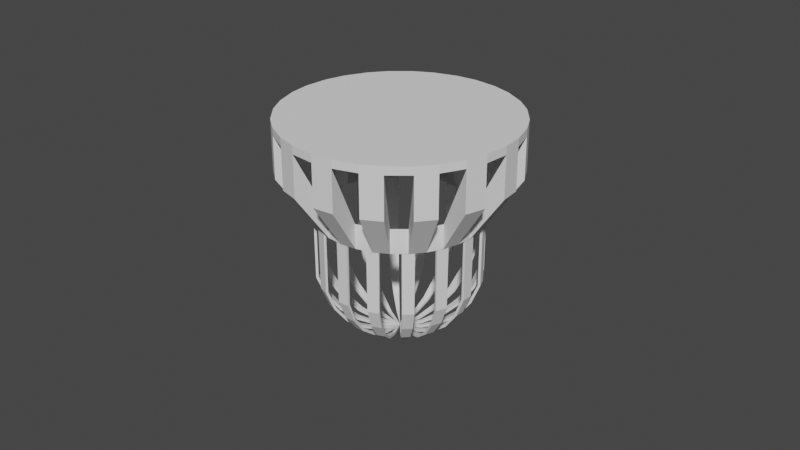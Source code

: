 # Source: SpawnFire.blend  (saved by Blender 2.91.10; exported with 4.5.12 LTS)
import bpy
from mathutils import Matrix  # noqa: F401  (used for matrix-valued properties, if any)

bpy.ops.wm.read_factory_settings(use_empty=True)
scene = bpy.context.scene
scene.name = 'Scene'

# ---- collections
col_collection = bpy.data.collections.new('Collection'); scene.collection.children.link(col_collection)

# ---- world
world_world = bpy.data.worlds.new('World'); scene.world = world_world
world_world.use_nodes = True; world_world.node_tree.nodes.clear()
_N = world_world.node_tree.nodes; _L = world_world.node_tree.links
n0 = _N.new('ShaderNodeOutputWorld'); n0.name = 'World Output'; n0.location = (300, 300)
n1 = _N.new('ShaderNodeBackground'); n1.name = 'Background'; n1.location = (10, 300)
n1.inputs[0].default_value = (0.05088, 0.05088, 0.05088, 1.0)
_L.new(n1.outputs[0], n0.inputs[0])
n0.is_active_output = True
world_world.color = (0.05088, 0.05088, 0.05088)
world_world.use_sun_shadow = False
world_world.sun_shadow_jitter_overblur = 0.0

# ---- meshes
me_sphere_001 = bpy.data.meshes.new('Sphere.001')
me_sphere_001.from_pydata([(-0.003955, 3.814e-07, -1.03), (-0.9896, -0.07116, 0.4961), (-0.9851, -0.06873, -0.2665), (-0.8833, -0.06162, -0.5148), (-0.7213, -0.05032, -0.7281), (-0.5102, -0.03558, -0.8919), (-0.2642, -0.01842, -0.9948), (-0.9896, 0.07116, 0.4961), (-0.9851, 0.06873, -0.2665), (-0.8833, 0.06162, -0.5148), (-0.7213, 0.05032, -0.7281), (-0.5102, 0.03558, -0.8919), (-0.2642, 0.01842, -0.9948), (0.0, 3.814e-07, -1.0), (-0.9598, -0.07116, 0.5), (-0.9561, -0.06873, -0.2588), (-0.8572, -0.06162, -0.5), (-0.6999, -0.05032, -0.7071), (-0.4949, -0.03558, -0.866), (-0.2562, -0.01842, -0.9659), (-0.9598, 0.07116, 0.5), (-0.9561, 0.06873, -0.2588), (-0.8572, 0.06162, -0.5), (-0.6999, 0.05032, -0.7071), (-0.4949, 0.03558, -0.866), (-0.2562, 0.01842, -0.9659)], [], [(2, 1, 7, 8), (6, 5, 11, 12), (3, 2, 8, 9), (0, 6, 12), (4, 3, 9, 10), (5, 4, 10, 11), (15, 21, 20, 14), (19, 25, 24, 18), (16, 22, 21, 15), (13, 25, 19), (17, 23, 22, 16), (18, 24, 23, 17), (1, 2, 15, 14), (2, 3, 16, 15), (3, 4, 17, 16), (4, 5, 18, 17), (5, 6, 19, 18), (8, 7, 20, 21), (9, 8, 21, 22), (10, 9, 22, 23), (11, 10, 23, 24), (12, 11, 24, 25), (7, 1, 14, 20), (6, 0, 13, 19), (0, 12, 25, 13)])
_uv = me_sphere_001.uv_layers.new(name='UVMap')
_uv.uv.foreach_set('vector', [1.0, 0.4167, 1.0, 0.5, 0.9545, 0.5, 0.9545, 0.4167, 1.0, 0.08333, 1.0, 0.1667, 0.9545, 0.1667, 0.9545, 0.08333, 1.0, 0.3333, 1.0, 0.4167, 0.9545, 0.4167, 0.9545, 0.3333, 0.9773, 0.0, 1.0, 0.08333, 0.9545, 0.08333, 1.0, 0.25, 1.0, 0.3333, 0.9545, 0.3333, 0.9545, 0.25, 1.0, 0.1667, 1.0, 0.25, 0.9545, 0.25, 0.9545, 0.1667, 1.0, 0.4167, 0.9545, 0.4167, 0.9545, 0.5, 1.0, 0.5, 1.0, 0.08333, 0.9545, 0.08333, 0.9545, 0.1667, 1.0, 0.1667, 1.0, 0.3333, 0.9545, 0.3333, 0.9545, 0.4167, 1.0, 0.4167, 0.9773, 0.0, 0.9545, 0.08333, 1.0, 0.08333, 1.0, 0.25, 0.9545, 0.25, 0.9545, 0.3333, 1.0, 0.3333, 1.0, 0.1667, 0.9545, 0.1667, 0.9545, 0.25, 1.0, 0.25, 1.0, 0.5, 1.0, 0.4167, 1.0, 0.4167, 1.0, 0.5, 1.0, 0.4167, 1.0, 0.3333, 1.0, 0.3333, 1.0, 0.4167, 1.0, 0.3333, 1.0, 0.25, 1.0, 0.25, 1.0, 0.3333, 1.0, 0.25, 1.0, 0.1667, 1.0, 0.1667, 1.0, 0.25, 1.0, 0.1667, 1.0, 0.08333, 1.0, 0.08333, 1.0, 0.1667, 0.9545, 0.4167, 0.9545, 0.5, 0.9545, 0.5, 0.9545, 0.4167, 0.9545, 0.3333, 0.9545, 0.4167, 0.9545, 0.4167, 0.9545, 0.3333, 0.9545, 0.25, 0.9545, 0.3333, 0.9545, 0.3333, 0.9545, 0.25, 0.9545, 0.1667, 0.9545, 0.25, 0.9545, 0.25, 0.9545, 0.1667, 0.9545, 0.08333, 0.9545, 0.1667, 0.9545, 0.1667, 0.9545, 0.08333, 0.9545, 0.5, 1.0, 0.5, 1.0, 0.5, 0.9545, 0.5, 1.0, 0.08333, 0.9773, 0.0, 0.9773, 0.0, 1.0, 0.08333, 0.9773, 0.0, 0.9545, 0.08333, 0.9545, 0.08333, 0.9773, 0.0])
me_sphere_001.use_remesh_fix_poles = True
me_sphere_001.use_remesh_preserve_attributes = False
me_sphere_001.use_mirror_vertex_groups = False
me_sphere_001.update()
me_cylinder = bpy.data.meshes.new('Cylinder')
me_cylinder.from_pydata([(0.0, 1.0, -1.0), (0.0, 1.0, -0.7), (0.1951, 0.9808, -1.0), (0.1951, 0.9808, -0.7), (0.3827, 0.9239, -1.0), (0.3827, 0.9239, -0.7), (0.5556, 0.8315, -1.0), (0.5556, 0.8315, -0.7), (0.7071, 0.7071, -1.0), (0.7071, 0.7071, -0.7), (0.8315, 0.5556, -1.0), (0.8315, 0.5556, -0.7), (0.9239, 0.3827, -1.0), (0.9239, 0.3827, -0.7), (0.9808, 0.1951, -1.0), (0.9808, 0.1951, -0.7), (1.0, 7.55e-08, -1.0), (1.0, 7.55e-08, -0.7), (0.9808, -0.1951, -1.0), (0.9808, -0.1951, -0.7), (0.9239, -0.3827, -1.0), (0.9239, -0.3827, -0.7), (0.8315, -0.5556, -1.0), (0.8315, -0.5556, -0.7), (0.7071, -0.7071, -1.0), (0.7071, -0.7071, -0.7), (0.5556, -0.8315, -1.0), (0.5556, -0.8315, -0.7), (0.3827, -0.9239, -1.0), (0.3827, -0.9239, -0.7), (0.1951, -0.9808, -1.0), (0.1951, -0.9808, -0.7), (-3.258e-07, -1.0, -1.0), (-3.258e-07, -1.0, -0.7), (-0.1951, -0.9808, -1.0), (-0.1951, -0.9808, -0.7), (-0.3827, -0.9239, -1.0), (-0.3827, -0.9239, -0.7), (-0.5556, -0.8315, -1.0), (-0.5556, -0.8315, -0.7), (-0.7071, -0.7071, -1.0), (-0.7071, -0.7071, -0.7), (-0.8315, -0.5556, -1.0), (-0.8315, -0.5556, -0.7), (-0.9239, -0.3827, -1.0), (-0.9239, -0.3827, -0.7), (-0.9808, -0.1951, -1.0), (-0.9808, -0.1951, -0.7), (-1.0, 9.656e-07, -1.0), (-1.0, 9.656e-07, -0.7), (-0.9808, 0.1951, -1.0), (-0.9808, 0.1951, -0.7), (-0.9239, 0.3827, -1.0), (-0.9239, 0.3827, -0.7), (-0.8315, 0.5556, -1.0), (-0.8315, 0.5556, -0.7), (-0.7071, 0.7071, -1.0), (-0.7071, 0.7071, -0.7), (-0.5556, 0.8315, -1.0), (-0.5556, 0.8315, -0.7), (-0.3827, 0.9239, -1.0), (-0.3827, 0.9239, -0.7), (-0.1951, 0.9808, -1.0), (-0.1951, 0.9808, -0.7), (-0.01081, 1.415, -0.4067), (-0.01081, 1.415, 0.1067), (0.2866, 1.385, 0.1067), (0.2866, 1.385, -0.4067), (0.5314, 1.311, -0.4067), (0.5314, 1.311, 0.1067), (0.7949, 1.17, 0.1067), (0.7949, 1.17, -0.4067), (0.9927, 1.008, -0.4067), (0.9927, 1.008, 0.1067), (1.182, 0.777, 0.1067), (1.182, 0.777, -0.4067), (1.303, 0.5514, -0.4067), (1.303, 0.5514, 0.1067), (1.39, 0.2654, 0.1067), (1.39, 0.2654, -0.4067), (1.415, 0.01081, -0.4067), (1.415, 0.01081, 0.1067), (1.385, -0.2866, 0.1067), (1.385, -0.2866, -0.4067), (1.311, -0.5314, -0.4067), (1.311, -0.5314, 0.1067), (1.17, -0.7949, 0.1067), (1.17, -0.7949, -0.4067), (1.008, -0.9927, -0.4067), (1.008, -0.9927, 0.1067), (0.777, -1.182, 0.1067), (0.777, -1.182, -0.4067), (0.5514, -1.303, -0.4067), (0.5514, -1.303, 0.1067), (0.2654, -1.39, 0.1067), (0.2654, -1.39, -0.4067), (0.01081, -1.415, -0.4067), (0.01081, -1.415, 0.1067), (-0.2866, -1.385, 0.1067), (-0.2866, -1.385, -0.4067), (-0.5314, -1.311, -0.4067), (-0.5314, -1.311, 0.1067), (-0.7949, -1.17, 0.1067), (-0.7949, -1.17, -0.4067), (-0.9927, -1.008, -0.4067), (-0.9927, -1.008, 0.1067), (-1.182, -0.777, 0.1067), (-1.182, -0.777, -0.4067), (-1.303, -0.5514, -0.4067), (-1.303, -0.5514, 0.1067), (-1.39, -0.2654, 0.1067), (-1.39, -0.2654, -0.4067), (-1.415, -0.01081, -0.4067), (-1.415, -0.01081, 0.1067), (-1.385, 0.2866, 0.1067), (-1.385, 0.2866, -0.4067), (-1.311, 0.5314, -0.4067), (-1.311, 0.5314, 0.1067), (-1.17, 0.7949, 0.1067), (-1.17, 0.7949, -0.4067), (-1.008, 0.9927, -0.4067), (-1.008, 0.9927, 0.1067), (-0.777, 1.182, 0.1067), (-0.777, 1.182, -0.4067), (-0.5514, 1.303, -0.4067), (-0.5514, 1.303, 0.1067), (-0.2654, 1.39, 0.1067), (-0.2654, 1.39, -0.4067), (0.5314, 1.311, 0.2067), (0.2866, 1.385, 0.2067), (0.9927, 1.008, 0.2067), (0.7949, 1.17, 0.2067), (1.303, 0.5514, 0.2067), (1.182, 0.777, 0.2067), (1.415, 0.01081, 0.2067), (1.39, 0.2654, 0.2067), (1.311, -0.5314, 0.2067), (1.385, -0.2866, 0.2067), (1.008, -0.9927, 0.2067), (1.17, -0.7949, 0.2067), (0.5514, -1.303, 0.2067), (0.777, -1.182, 0.2067), (0.01081, -1.415, 0.2067), (0.2654, -1.39, 0.2067), (-0.5314, -1.311, 0.2067), (-0.2866, -1.385, 0.2067), (-0.9927, -1.008, 0.2067), (-0.7949, -1.17, 0.2067), (-1.303, -0.5514, 0.2067), (-1.182, -0.777, 0.2067), (-1.415, -0.01081, 0.2067), (-1.39, -0.2654, 0.2067), (-1.311, 0.5314, 0.2067), (-1.385, 0.2866, 0.2067), (-1.008, 0.9927, 0.2067), (-1.17, 0.7949, 0.2067), (-0.5514, 1.303, 0.2067), (-0.777, 1.182, 0.2067), (-0.01081, 1.415, 0.2067), (-0.2654, 1.39, 0.2067)], [], [(0, 1, 3, 2), (60, 58, 123, 124), (4, 5, 7, 6), (6, 7, 70, 71), (8, 9, 11, 10), (23, 25, 89, 86), (12, 13, 15, 14), (58, 59, 122, 123), (16, 17, 19, 18), (24, 22, 87, 88), (20, 21, 23, 22), (41, 40, 104, 105), (24, 25, 27, 26), (22, 23, 86, 87), (28, 29, 31, 30), (39, 41, 105, 102), (32, 33, 35, 34), (5, 4, 68, 69), (36, 37, 39, 38), (40, 38, 103, 104), (40, 41, 43, 42), (57, 56, 120, 121), (44, 45, 47, 46), (3, 5, 69, 66), (48, 49, 51, 50), (38, 39, 102, 103), (52, 53, 55, 54), (55, 57, 121, 118), (56, 57, 59, 58), (4, 2, 67, 68), (60, 61, 63, 62), (21, 20, 84, 85), (67, 66, 69, 68), (71, 70, 73, 72), (75, 74, 77, 76), (79, 78, 81, 80), (83, 82, 85, 84), (87, 86, 89, 88), (91, 90, 93, 92), (95, 94, 97, 96), (99, 98, 101, 100), (103, 102, 105, 104), (107, 106, 109, 108), (111, 110, 113, 112), (115, 114, 117, 116), (119, 118, 121, 120), (123, 122, 125, 124), (127, 126, 65, 64), (25, 24, 88, 89), (8, 6, 71, 72), (59, 61, 125, 122), (42, 43, 106, 107), (7, 9, 73, 70), (61, 60, 124, 125), (44, 42, 107, 108), (9, 8, 72, 73), (43, 45, 109, 106), (26, 27, 90, 91), (45, 44, 108, 109), (28, 26, 91, 92), (62, 63, 126, 127), (27, 29, 93, 90), (10, 11, 74, 75), (0, 62, 127, 64), (29, 28, 92, 93), (12, 10, 75, 76), (63, 1, 65, 126), (46, 47, 110, 111), (11, 13, 77, 74), (48, 46, 111, 112), (13, 12, 76, 77), (47, 49, 113, 110), (30, 31, 94, 95), (49, 48, 112, 113), (32, 30, 95, 96), (31, 33, 97, 94), (14, 15, 78, 79), (33, 32, 96, 97), (16, 14, 79, 80), (50, 51, 114, 115), (15, 17, 81, 78), (52, 50, 115, 116), (17, 16, 80, 81), (51, 53, 117, 114), (34, 35, 98, 99), (53, 52, 116, 117), (36, 34, 99, 100), (35, 37, 101, 98), (18, 19, 82, 83), (37, 36, 100, 101), (20, 18, 83, 84), (1, 0, 64, 65), (54, 55, 118, 119), (19, 21, 85, 82), (2, 3, 66, 67), (56, 54, 119, 120), (105, 146, 149, 106), (143, 140, 141, 138, 139, 136, 137, 134, 135, 132, 133, 130, 131, 128, 129, 158, 159, 156, 157, 154, 155, 152, 153, 150, 151, 148, 149, 146, 147, 144, 145, 142), (98, 145, 144, 101), (101, 144, 147, 102), (93, 140, 143, 94), (126, 159, 158, 65), (86, 139, 138, 89), (97, 142, 145, 98), (89, 138, 141, 90), (114, 153, 152, 117), (74, 133, 132, 77), (85, 136, 139, 86), (102, 147, 146, 105), (81, 134, 137, 82), (77, 132, 135, 78), (90, 141, 140, 93), (73, 130, 133, 74), (118, 155, 154, 121), (78, 135, 134, 81), (65, 158, 129, 66), (106, 149, 148, 109), (125, 156, 159, 126), (66, 129, 128, 69), (121, 154, 157, 122), (94, 143, 142, 97), (117, 152, 155, 118), (122, 157, 156, 125), (82, 137, 136, 85), (113, 150, 153, 114), (110, 151, 150, 113), (109, 148, 151, 110), (70, 131, 130, 73), (69, 128, 131, 70), (70, 73, 74, 77, 78, 81, 82, 85, 86, 89, 90, 93, 94, 97, 98, 101, 102, 105, 106, 109, 110, 113, 114, 117, 118, 121, 122, 125, 126, 65, 66, 69)])
_uv = me_cylinder.uv_layers.new(name='UVMap')
_uv.uv.foreach_set('vector', [1.0, 0.5, 1.0, 1.0, 0.9688, 1.0, 0.9688, 0.5, 0.0, 0.0, 0.0, 0.0, 0.0, 0.0, 0.0, 0.0, 0.9375, 0.5, 0.9375, 1.0, 0.9062, 1.0, 0.9062, 0.5, 0.9062, 0.5, 0.9062, 1.0, 0.9062, 1.0, 0.9062, 0.5, 0.875, 0.5, 0.875, 1.0, 0.8438, 1.0, 0.8438, 0.5, 0.0, 0.0, 0.0, 0.0, 0.0, 0.0, 0.0, 0.0, 0.8125, 0.5, 0.8125, 1.0, 0.7812, 1.0, 0.7812, 0.5, 0.09375, 0.5, 0.09375, 1.0, 0.09375, 1.0, 0.09375, 0.5, 0.75, 0.5, 0.75, 1.0, 0.7188, 1.0, 0.7188, 0.5, 0.0, 0.0, 0.0, 0.0, 0.0, 0.0, 0.0, 0.0, 0.6875, 0.5, 0.6875, 1.0, 0.6562, 1.0, 0.6562, 0.5, 0.375, 1.0, 0.375, 0.5, 0.375, 0.5, 0.375, 1.0, 0.625, 0.5, 0.625, 1.0, 0.5938, 1.0, 0.5938, 0.5, 0.6562, 0.5, 0.6562, 1.0, 0.6562, 1.0, 0.6562, 0.5, 0.5625, 0.5, 0.5625, 1.0, 0.5312, 1.0, 0.5312, 0.5, 0.0, 0.0, 0.0, 0.0, 0.0, 0.0, 0.0, 0.0, 0.5, 0.5, 0.5, 1.0, 0.4688, 1.0, 0.4688, 0.5, 0.9375, 1.0, 0.9375, 0.5, 0.9375, 0.5, 0.9375, 1.0, 0.4375, 0.5, 0.4375, 1.0, 0.4062, 1.0, 0.4062, 0.5, 0.0, 0.0, 0.0, 0.0, 0.0, 0.0, 0.0, 0.0, 0.375, 0.5, 0.375, 1.0, 0.3438, 1.0, 0.3438, 0.5, 0.125, 1.0, 0.125, 0.5, 0.125, 0.5, 0.125, 1.0, 0.3125, 0.5, 0.3125, 1.0, 0.2812, 1.0, 0.2812, 0.5, 0.0, 0.0, 0.0, 0.0, 0.0, 0.0, 0.0, 0.0, 0.25, 0.5, 0.25, 1.0, 0.2188, 1.0, 0.2188, 0.5, 0.4062, 0.5, 0.4062, 1.0, 0.4062, 1.0, 0.4062, 0.5, 0.1875, 0.5, 0.1875, 1.0, 0.1562, 1.0, 0.1562, 0.5, 0.0, 0.0, 0.0, 0.0, 0.0, 0.0, 0.0, 0.0, 0.125, 0.5, 0.125, 1.0, 0.09375, 1.0, 0.09375, 0.5, 0.0, 0.0, 0.0, 0.0, 0.0, 0.0, 0.0, 0.0, 0.0625, 0.5, 0.0625, 1.0, 0.03125, 1.0, 0.03125, 0.5, 0.6875, 1.0, 0.6875, 0.5, 0.6875, 0.5, 0.6875, 1.0, 0.9688, 0.5, 0.9688, 1.0, 0.9375, 1.0, 0.9375, 0.5, 0.9062, 0.5, 0.9062, 1.0, 0.875, 1.0, 0.875, 0.5, 0.8438, 0.5, 0.8438, 1.0, 0.8125, 1.0, 0.8125, 0.5, 0.7812, 0.5, 0.7812, 1.0, 0.75, 1.0, 0.75, 0.5, 0.7188, 0.5, 0.7188, 1.0, 0.6875, 1.0, 0.6875, 0.5, 0.6562, 0.5, 0.6562, 1.0, 0.625, 1.0, 0.625, 0.5, 0.5938, 0.5, 0.5938, 1.0, 0.5625, 1.0, 0.5625, 0.5, 0.5312, 0.5, 0.5312, 1.0, 0.5, 1.0, 0.5, 0.5, 0.4688, 0.5, 0.4688, 1.0, 0.4375, 1.0, 0.4375, 0.5, 0.4062, 0.5, 0.4062, 1.0, 0.375, 1.0, 0.375, 0.5, 0.3438, 0.5, 0.3438, 1.0, 0.3125, 1.0, 0.3125, 0.5, 0.2812, 0.5, 0.2812, 1.0, 0.25, 1.0, 0.25, 0.5, 0.2188, 0.5, 0.2188, 1.0, 0.1875, 1.0, 0.1875, 0.5, 0.1562, 0.5, 0.1562, 1.0, 0.125, 1.0, 0.125, 0.5, 0.09375, 0.5, 0.09375, 1.0, 0.0625, 1.0, 0.0625, 0.5, 0.03125, 0.5, 0.03125, 1.0, 0.0, 1.0, 0.0, 0.5, 0.625, 1.0, 0.625, 0.5, 0.625, 0.5, 0.625, 1.0, 0.0, 0.0, 0.0, 0.0, 0.0, 0.0, 0.0, 0.0, 0.0, 0.0, 0.0, 0.0, 0.0, 0.0, 0.0, 0.0, 0.3438, 0.5, 0.3438, 1.0, 0.3438, 1.0, 0.3438, 0.5, 0.0, 0.0, 0.0, 0.0, 0.0, 0.0, 0.0, 0.0, 0.0625, 1.0, 0.0625, 0.5, 0.0625, 0.5, 0.0625, 1.0, 0.0, 0.0, 0.0, 0.0, 0.0, 0.0, 0.0, 0.0, 0.875, 1.0, 0.875, 0.5, 0.875, 0.5, 0.875, 1.0, 0.0, 0.0, 0.0, 0.0, 0.0, 0.0, 0.0, 0.0, 0.5938, 0.5, 0.5938, 1.0, 0.5938, 1.0, 0.5938, 0.5, 0.3125, 1.0, 0.3125, 0.5, 0.3125, 0.5, 0.3125, 1.0, 0.0, 0.0, 0.0, 0.0, 0.0, 0.0, 0.0, 0.0, 0.03125, 0.5, 0.03125, 1.0, 0.03125, 1.0, 0.03125, 0.5, 0.0, 0.0, 0.0, 0.0, 0.0, 0.0, 0.0, 0.0, 0.8438, 0.5, 0.8438, 1.0, 0.8438, 1.0, 0.8438, 0.5, 0.0, 0.0, 0.0, 0.0, 0.0, 0.0, 0.0, 0.0, 0.5625, 1.0, 0.5625, 0.5, 0.5625, 0.5, 0.5625, 1.0, 0.0, 0.0, 0.0, 0.0, 0.0, 0.0, 0.0, 0.0, 0.0, 0.0, 0.0, 0.0, 0.0, 0.0, 0.0, 0.0, 0.2812, 0.5, 0.2812, 1.0, 0.2812, 1.0, 0.2812, 0.5, 0.0, 0.0, 0.0, 0.0, 0.0, 0.0, 0.0, 0.0, 0.0, 0.0, 0.0, 0.0, 0.0, 0.0, 0.0, 0.0, 0.8125, 1.0, 0.8125, 0.5, 0.8125, 0.5, 0.8125, 1.0, 0.0, 0.0, 0.0, 0.0, 0.0, 0.0, 0.0, 0.0, 0.5312, 0.5, 0.5312, 1.0, 0.5312, 1.0, 0.5312, 0.5, 0.25, 1.0, 0.25, 0.5, 0.25, 0.5, 0.25, 1.0, 0.0, 0.0, 0.0, 0.0, 0.0, 0.0, 0.0, 0.0, 0.0, 0.0, 0.0, 0.0, 0.0, 0.0, 0.0, 0.0, 0.7812, 0.5, 0.7812, 1.0, 0.7812, 1.0, 0.7812, 0.5, 0.5, 1.0, 0.5, 0.5, 0.5, 0.5, 0.5, 1.0, 0.0, 0.0, 0.0, 0.0, 0.0, 0.0, 0.0, 0.0, 0.2188, 0.5, 0.2188, 1.0, 0.2188, 1.0, 0.2188, 0.5, 0.0, 0.0, 0.0, 0.0, 0.0, 0.0, 0.0, 0.0, 0.0, 0.0, 0.0, 0.0, 0.0, 0.0, 0.0, 0.0, 0.75, 1.0, 0.75, 0.5, 0.75, 0.5, 0.75, 1.0, 0.0, 0.0, 0.0, 0.0, 0.0, 0.0, 0.0, 0.0, 0.4688, 0.5, 0.4688, 1.0, 0.4688, 1.0, 0.4688, 0.5, 0.1875, 1.0, 0.1875, 0.5, 0.1875, 0.5, 0.1875, 1.0, 0.0, 0.0, 0.0, 0.0, 0.0, 0.0, 0.0, 0.0, 0.0, 0.0, 0.0, 0.0, 0.0, 0.0, 0.0, 0.0, 0.7188, 0.5, 0.7188, 1.0, 0.7188, 1.0, 0.7188, 0.5, 0.4375, 1.0, 0.4375, 0.5, 0.4375, 0.5, 0.4375, 1.0, 0.0, 0.0, 0.0, 0.0, 0.0, 0.0, 0.0, 0.0, 1.0, 1.0, 1.0, 0.5, 1.0, 0.5, 1.0, 1.0, 0.1562, 0.5, 0.1562, 1.0, 0.1562, 1.0, 0.1562, 0.5, 0.0, 0.0, 0.0, 0.0, 0.0, 0.0, 0.0, 0.0, 0.9688, 0.5, 0.9688, 1.0, 0.9688, 1.0, 0.9688, 0.5, 0.0, 0.0, 0.0, 0.0, 0.0, 0.0, 0.0, 0.0, 0.0, 0.0, 0.0, 0.0, 0.0, 0.0, 0.0, 0.0, 0.5312, 1.0, 0.5625, 1.0, 0.5938, 1.0, 0.0, 0.0, 0.0, 0.0, 0.6875, 1.0, 0.7188, 1.0, 0.75, 1.0, 0.7812, 1.0, 0.8125, 1.0, 0.8438, 1.0, 0.875, 1.0, 0.9062, 1.0, 0.0, 0.0, 0.0, 0.0, 0.0, 1.0, 0.03125, 1.0, 0.0625, 1.0, 0.09375, 1.0, 0.0, 0.0, 0.0, 0.0, 0.1875, 1.0, 0.2188, 1.0, 0.25, 1.0, 0.2812, 1.0, 0.3125, 1.0, 0.3438, 1.0, 0.0, 0.0, 0.0, 0.0, 0.4375, 1.0, 0.4688, 1.0, 0.5, 1.0, 0.0, 0.0, 0.0, 0.0, 0.0, 0.0, 0.0, 0.0, 0.0, 0.0, 0.0, 0.0, 0.0, 0.0, 0.0, 0.0, 0.0, 0.0, 0.0, 0.0, 0.0, 0.0, 0.0, 0.0, 0.0, 0.0, 0.0, 0.0, 0.0, 0.0, 0.0, 0.0, 0.6562, 1.0, 0.6562, 1.0, 0.625, 1.0, 0.625, 1.0, 0.0, 0.0, 0.0, 0.0, 0.0, 0.0, 0.0, 0.0, 0.0, 0.0, 0.0, 0.0, 0.0, 0.0, 0.0, 0.0, 0.0, 0.0, 0.0, 0.0, 0.0, 0.0, 0.0, 0.0, 0.0, 0.0, 0.0, 0.0, 0.0, 0.0, 0.0, 0.0, 0.0, 0.0, 0.0, 0.0, 0.0, 0.0, 0.0, 0.0, 0.4062, 1.0, 0.4062, 1.0, 0.375, 1.0, 0.375, 1.0, 0.0, 0.0, 0.0, 0.0, 0.0, 0.0, 0.0, 0.0, 0.0, 0.0, 0.0, 0.0, 0.0, 0.0, 0.0, 0.0, 0.0, 0.0, 0.0, 0.0, 0.0, 0.0, 0.0, 0.0, 0.0, 0.0, 0.0, 0.0, 0.0, 0.0, 0.0, 0.0, 0.1562, 1.0, 0.1562, 1.0, 0.125, 1.0, 0.125, 1.0, 0.0, 0.0, 0.0, 0.0, 0.0, 0.0, 0.0, 0.0, 0.0, 0.0, 0.0, 0.0, 0.0, 0.0, 0.0, 0.0, 0.0, 0.0, 0.0, 0.0, 0.0, 0.0, 0.0, 0.0, 0.0, 0.0, 0.0, 0.0, 0.0, 0.0, 0.0, 0.0, 0.9688, 1.0, 0.9688, 1.0, 0.9375, 1.0, 0.9375, 1.0, 0.0, 0.0, 0.0, 0.0, 0.0, 0.0, 0.0, 0.0, 0.0, 0.0, 0.0, 0.0, 0.0, 0.0, 0.0, 0.0, 0.0, 0.0, 0.0, 0.0, 0.0, 0.0, 0.0, 0.0, 0.0, 0.0, 0.0, 0.0, 0.0, 0.0, 0.0, 0.0, 0.0, 0.0, 0.0, 0.0, 0.0, 0.0, 0.0, 0.0, 0.0, 0.0, 0.0, 0.0, 0.0, 0.0, 0.0, 0.0, 0.0, 0.0, 0.0, 0.0, 0.0, 0.0, 0.0, 0.0, 0.0, 0.0, 0.0, 0.0, 0.0, 0.0, 0.0, 0.0, 0.0, 0.0, 0.0, 0.0, 0.0, 0.0, 0.0, 0.0, 0.0, 0.0, 0.0, 0.0, 0.0, 0.0, 0.0, 0.0, 0.0, 0.0, 0.0, 0.0, 0.0, 0.0, 0.0, 0.0, 0.0, 0.0, 0.0, 0.0, 0.0, 0.0, 0.0, 0.0, 0.0, 0.0, 0.0, 0.0, 0.0, 0.0, 0.0, 0.0, 0.0, 0.0, 0.0, 0.0, 0.0, 0.0, 0.0, 0.0, 0.0, 0.0, 0.0, 0.0, 0.0, 0.0, 0.0, 0.0, 0.0, 0.0, 0.0, 0.0, 0.0, 0.0, 0.0, 0.0, 0.0, 0.0, 0.0, 0.0, 0.0, 0.0, 0.0, 0.0, 0.0, 0.0, 0.0, 0.0, 0.0, 0.0, 0.0, 0.0])
me_cylinder.use_remesh_fix_poles = True
me_cylinder.use_remesh_preserve_attributes = False
me_cylinder.use_mirror_vertex_groups = False
me_cylinder.update()

# ---- curves / text
cu_beziercircle = bpy.data.curves.new('BezierCircle', 'CURVE')
cu_beziercircle.dimensions = '3D'
_sp = cu_beziercircle.splines.new('BEZIER'); _sp.bezier_points.add(3)
_sp.bezier_points.foreach_set('co', [-1.0, 0.0, 0.0, 0.0, 1.0, 0.0, 1.0, 0.0, 0.0, 0.0, -1.0, 0.0])
_sp.bezier_points.foreach_set('handle_left', [-1.0, -0.5521, 0.0, -0.5521, 1.0, 0.0, 1.0, 0.5521, 0.0, 0.5521, -1.0, 0.0])
_sp.bezier_points.foreach_set('handle_right', [-1.0, 0.5521, 0.0, 0.5521, 1.0, 0.0, 1.0, -0.5521, 0.0, -0.5521, -1.0, 0.0])
for _p, _l, _r in zip(_sp.bezier_points, ['AUTO', 'AUTO', 'AUTO', 'AUTO'], ['AUTO', 'AUTO', 'AUTO', 'AUTO']): _p.handle_left_type = _l; _p.handle_right_type = _r
_sp.order_u = 0
_sp.order_v = 0
_sp.use_cyclic_u = True
cu_beziercircle.use_path = True
cu_beziercircle.use_path_clamp = True
cu_beziercircle.fill_mode = 'FULL'

# ---- objects
ob_sphere = bpy.data.objects.new('Sphere', me_sphere_001)
ob_beziercircle = bpy.data.objects.new('BezierCircle', cu_beziercircle)
ob_cylinder = bpy.data.objects.new('Cylinder', me_cylinder)

# ---- transforms, parenting, visibility, modifiers, constraints
ob_sphere.location = (0.0, 0.0, 0.0)
ob_sphere.lineart.crease_threshold = 0.0
_m = ob_sphere.modifiers.new('Array', 'ARRAY')
_m.count = 16
_m.use_relative_offset = False
_m.use_object_offset = True
_m.offset_object = ob_beziercircle
ob_beziercircle.location = (0.0, 0.0, 0.0)
ob_beziercircle.rotation_euler = (0.0, 0.0, 0.3927)
ob_beziercircle.lineart.crease_threshold = 0.0
ob_cylinder.location = (0.0, 0.0, 1.5)
ob_cylinder.lineart.crease_threshold = 0.0

# ---- collection membership
col_collection.objects.link(ob_sphere)
col_collection.objects.link(ob_beziercircle)
col_collection.objects.link(ob_cylinder)

# ---- scene / render settings (as saved in the file)
scene.frame_start = 1; scene.frame_end = 250; scene.frame_set(1)
scene.render.engine = 'BLENDER_EEVEE_NEXT'
scene.cycles.use_denoising = False
scene.cycles.samples = 128
scene.cycles.sampling_pattern = 'TABULATED_SOBOL'
scene.cycles.use_adaptive_sampling = False
scene.cycles.use_light_tree = False
scene.view_settings.view_transform = 'Filmic'
bpy.context.view_layer.update()

# ---- added for rendering (the .blend has no active camera and no usable light): camera, sun
cam_auto = bpy.data.cameras.new('AutoCamera')
cam_auto.lens = 50.0
cam_auto.sensor_width = 36.0
cam_auto.clip_end = 1000.0
ob_auto_camera = bpy.data.objects.new('AutoCamera', cam_auto)
scene.collection.objects.link(ob_auto_camera)
ob_auto_camera.location = (7.29201, -8.75041, 6.17209)
ob_auto_camera.rotation_euler = (1.09748, -7.21219e-08, 0.694738)
scene.camera = ob_auto_camera
light_auto_sun = bpy.data.lights.new('AutoSun', 'SUN')
light_auto_sun.energy = 3.0
light_auto_sun.angle = 0.0523599
ob_auto_sun = bpy.data.objects.new('AutoSun', light_auto_sun)
scene.collection.objects.link(ob_auto_sun)
ob_auto_sun.rotation_euler = (0.872665, 0.174533, 0.523599)
bpy.context.view_layer.update()
